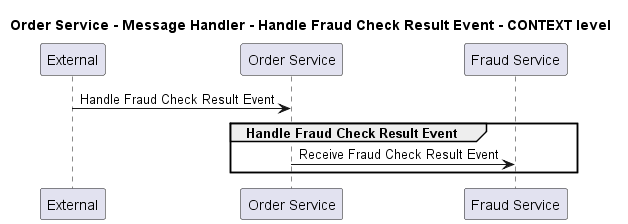

The diagram above was rendered by PlantUML. Its source (embedded in the PNG):
@startuml
!pragma layout smetana

title Order Service - Message Handler - Handle Fraud Check Result Event - CONTEXT level

participant "External" as C4InterFlow.SoftwareSystems.ExternalSystem
participant "Order Service" as ECommercePlatform.SoftwareSystems.OrderService
participant "Fraud Service" as ECommercePlatform.SoftwareSystems.FraudService

C4InterFlow.SoftwareSystems.ExternalSystem -> ECommercePlatform.SoftwareSystems.OrderService : Handle Fraud Check Result Event
group Handle Fraud Check Result Event
ECommercePlatform.SoftwareSystems.OrderService -> ECommercePlatform.SoftwareSystems.FraudService : Receive Fraud Check Result Event
end


@enduml